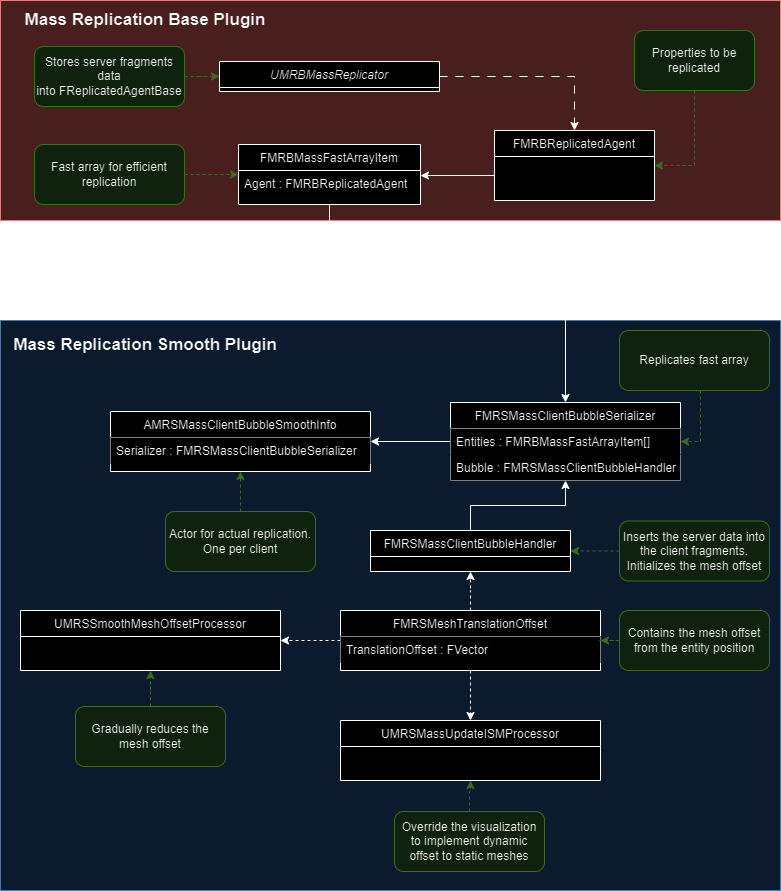

The diagram above was exported from draw.io. Its source (the exported page's mxGraphModel, read from the mxfile embedded in the PNG):
<mxGraphModel dx="1386" dy="793" grid="1" gridSize="10" guides="1" tooltips="1" connect="1" arrows="1" fold="1" page="1" pageScale="1" pageWidth="827" pageHeight="1169" math="0" shadow="0">
  <root>
    <mxCell id="WIyWlLk6GJQsqaUBKTNV-0" />
    <mxCell id="WIyWlLk6GJQsqaUBKTNV-1" parent="WIyWlLk6GJQsqaUBKTNV-0" />
    <mxCell id="zGNZsq1Lu3RPdvI_jiA--15" value="" style="rounded=0;whiteSpace=wrap;html=1;fillColor=#f8cecc;strokeColor=#b85450;" parent="WIyWlLk6GJQsqaUBKTNV-1" vertex="1">
      <mxGeometry x="20" y="240" width="780" height="220" as="geometry" />
    </mxCell>
    <mxCell id="zGNZsq1Lu3RPdvI_jiA--36" style="edgeStyle=orthogonalEdgeStyle;rounded=0;orthogonalLoop=1;jettySize=auto;html=1;entryX=0.5;entryY=0;entryDx=0;entryDy=0;dashed=1;dashPattern=8 8;" parent="WIyWlLk6GJQsqaUBKTNV-1" source="zkfFHV4jXpPFQw0GAbJ--0" target="zkfFHV4jXpPFQw0GAbJ--13" edge="1">
      <mxGeometry relative="1" as="geometry" />
    </mxCell>
    <mxCell id="Pr_rVazLt1bJL9F4S4Oc-0" value="" style="rounded=0;whiteSpace=wrap;html=1;fillColor=#dae8fc;strokeColor=#6c8ebf;movable=0;resizable=0;rotatable=0;deletable=0;editable=0;locked=1;connectable=0;" parent="WIyWlLk6GJQsqaUBKTNV-1" vertex="1">
      <mxGeometry x="20" y="560" width="780" height="570" as="geometry" />
    </mxCell>
    <mxCell id="zkfFHV4jXpPFQw0GAbJ--0" value="UMRBMassReplicator" style="swimlane;fontStyle=2;align=center;verticalAlign=top;childLayout=stackLayout;horizontal=1;startSize=26;horizontalStack=0;resizeParent=1;resizeLast=0;collapsible=1;marginBottom=0;rounded=0;shadow=0;strokeWidth=1;swimlaneFillColor=default;" parent="WIyWlLk6GJQsqaUBKTNV-1" vertex="1">
      <mxGeometry x="239" y="301" width="220" height="30" as="geometry">
        <mxRectangle x="230" y="140" width="160" height="26" as="alternateBounds" />
      </mxGeometry>
    </mxCell>
    <mxCell id="zkfFHV4jXpPFQw0GAbJ--13" value="FMRBReplicatedAgent" style="swimlane;fontStyle=0;align=center;verticalAlign=top;childLayout=stackLayout;horizontal=1;startSize=26;horizontalStack=0;resizeParent=1;resizeLast=0;collapsible=1;marginBottom=0;rounded=0;shadow=0;strokeWidth=1;swimlaneFillColor=default;" parent="WIyWlLk6GJQsqaUBKTNV-1" vertex="1">
      <mxGeometry x="514" y="370" width="160" height="70" as="geometry">
        <mxRectangle x="340" y="380" width="170" height="26" as="alternateBounds" />
      </mxGeometry>
    </mxCell>
    <mxCell id="zGNZsq1Lu3RPdvI_jiA--30" style="edgeStyle=orthogonalEdgeStyle;rounded=0;orthogonalLoop=1;jettySize=auto;html=1;entryX=0.5;entryY=0;entryDx=0;entryDy=0;" parent="WIyWlLk6GJQsqaUBKTNV-1" source="zkfFHV4jXpPFQw0GAbJ--17" target="zGNZsq1Lu3RPdvI_jiA--1" edge="1">
      <mxGeometry relative="1" as="geometry">
        <Array as="points">
          <mxPoint x="349" y="490" />
          <mxPoint x="585" y="490" />
        </Array>
      </mxGeometry>
    </mxCell>
    <mxCell id="zkfFHV4jXpPFQw0GAbJ--17" value="FMRBMassFastArrayItem" style="swimlane;fontStyle=0;align=center;verticalAlign=top;childLayout=stackLayout;horizontal=1;startSize=26;horizontalStack=0;resizeParent=1;resizeLast=0;collapsible=1;marginBottom=0;rounded=0;shadow=0;strokeWidth=1;swimlaneFillColor=default;" parent="WIyWlLk6GJQsqaUBKTNV-1" vertex="1">
      <mxGeometry x="258" y="384" width="182" height="60" as="geometry">
        <mxRectangle x="550" y="140" width="160" height="26" as="alternateBounds" />
      </mxGeometry>
    </mxCell>
    <mxCell id="zkfFHV4jXpPFQw0GAbJ--18" value="Agent : FMRBReplicatedAgent" style="text;align=left;verticalAlign=top;spacingLeft=4;spacingRight=4;overflow=hidden;rotatable=0;points=[[0,0.5],[1,0.5]];portConstraint=eastwest;" parent="zkfFHV4jXpPFQw0GAbJ--17" vertex="1">
      <mxGeometry y="26" width="182" height="26" as="geometry" />
    </mxCell>
    <mxCell id="zGNZsq1Lu3RPdvI_jiA--16" value="Mass Replication Base Plugin" style="text;html=1;align=center;verticalAlign=middle;whiteSpace=wrap;rounded=0;fontSize=17;fontStyle=1" parent="WIyWlLk6GJQsqaUBKTNV-1" vertex="1">
      <mxGeometry x="30" y="245" width="270" height="30" as="geometry" />
    </mxCell>
    <mxCell id="zGNZsq1Lu3RPdvI_jiA--24" style="edgeStyle=orthogonalEdgeStyle;rounded=0;orthogonalLoop=1;jettySize=auto;html=1;" parent="WIyWlLk6GJQsqaUBKTNV-1" target="zkfFHV4jXpPFQw0GAbJ--17" edge="1">
      <mxGeometry relative="1" as="geometry">
        <mxPoint x="514" y="414.9999999999999" as="sourcePoint" />
        <Array as="points">
          <mxPoint x="450" y="415" />
          <mxPoint x="450" y="415" />
        </Array>
      </mxGeometry>
    </mxCell>
    <mxCell id="zGNZsq1Lu3RPdvI_jiA--35" style="edgeStyle=orthogonalEdgeStyle;rounded=0;orthogonalLoop=1;jettySize=auto;html=1;entryX=0;entryY=0.5;entryDx=0;entryDy=0;fillColor=#d5e8d4;strokeColor=#82b366;dashed=1;" parent="WIyWlLk6GJQsqaUBKTNV-1" source="zGNZsq1Lu3RPdvI_jiA--34" target="zkfFHV4jXpPFQw0GAbJ--0" edge="1">
      <mxGeometry relative="1" as="geometry" />
    </mxCell>
    <mxCell id="zGNZsq1Lu3RPdvI_jiA--34" value="Stores server fragments data into&amp;nbsp;&lt;span style=&quot;text-wrap: nowrap;&quot;&gt;FReplicatedAgentBase&lt;/span&gt;" style="rounded=1;whiteSpace=wrap;html=1;fillColor=#d5e8d4;strokeColor=#82b366;" parent="WIyWlLk6GJQsqaUBKTNV-1" vertex="1">
      <mxGeometry x="54" y="286" width="150" height="60" as="geometry" />
    </mxCell>
    <mxCell id="zGNZsq1Lu3RPdvI_jiA--40" style="edgeStyle=orthogonalEdgeStyle;rounded=0;orthogonalLoop=1;jettySize=auto;html=1;entryX=1;entryY=0.5;entryDx=0;entryDy=0;fillColor=#d5e8d4;strokeColor=#82b366;dashed=1;" parent="WIyWlLk6GJQsqaUBKTNV-1" source="zGNZsq1Lu3RPdvI_jiA--38" target="zkfFHV4jXpPFQw0GAbJ--13" edge="1">
      <mxGeometry relative="1" as="geometry" />
    </mxCell>
    <mxCell id="zGNZsq1Lu3RPdvI_jiA--38" value="Properties to be replicated" style="rounded=1;whiteSpace=wrap;html=1;fillColor=#d5e8d4;strokeColor=#82b366;" parent="WIyWlLk6GJQsqaUBKTNV-1" vertex="1">
      <mxGeometry x="654" y="270" width="120" height="60" as="geometry" />
    </mxCell>
    <mxCell id="zGNZsq1Lu3RPdvI_jiA--42" style="edgeStyle=orthogonalEdgeStyle;rounded=0;orthogonalLoop=1;jettySize=auto;html=1;dashed=1;fillColor=#d5e8d4;strokeColor=#82b366;" parent="WIyWlLk6GJQsqaUBKTNV-1" source="zGNZsq1Lu3RPdvI_jiA--41" target="zkfFHV4jXpPFQw0GAbJ--17" edge="1">
      <mxGeometry relative="1" as="geometry" />
    </mxCell>
    <mxCell id="zGNZsq1Lu3RPdvI_jiA--41" value="Fast array for efficient replication" style="rounded=1;whiteSpace=wrap;html=1;fillColor=#d5e8d4;strokeColor=#82b366;" parent="WIyWlLk6GJQsqaUBKTNV-1" vertex="1">
      <mxGeometry x="54" y="384" width="150" height="60" as="geometry" />
    </mxCell>
    <mxCell id="Pr_rVazLt1bJL9F4S4Oc-25" style="edgeStyle=orthogonalEdgeStyle;rounded=0;orthogonalLoop=1;jettySize=auto;html=1;entryX=1;entryY=0.5;entryDx=0;entryDy=0;dashed=1;fillColor=#d5e8d4;strokeColor=#82b366;" parent="WIyWlLk6GJQsqaUBKTNV-1" source="zGNZsq1Lu3RPdvI_jiA--43" target="zGNZsq1Lu3RPdvI_jiA--20" edge="1">
      <mxGeometry relative="1" as="geometry" />
    </mxCell>
    <mxCell id="zGNZsq1Lu3RPdvI_jiA--43" value="&lt;div&gt;Inserts the server data into the client fragments.&lt;/div&gt;&lt;div&gt;Initializes the mesh offset&lt;br&gt;&lt;/div&gt;" style="rounded=1;whiteSpace=wrap;html=1;fillColor=#d5e8d4;strokeColor=#82b366;" parent="WIyWlLk6GJQsqaUBKTNV-1" vertex="1">
      <mxGeometry x="639" y="760.5" width="150" height="60" as="geometry" />
    </mxCell>
    <mxCell id="Pr_rVazLt1bJL9F4S4Oc-24" style="edgeStyle=orthogonalEdgeStyle;rounded=0;orthogonalLoop=1;jettySize=auto;html=1;entryX=0.5;entryY=1;entryDx=0;entryDy=0;dashed=1;fillColor=#d5e8d4;strokeColor=#82b366;" parent="WIyWlLk6GJQsqaUBKTNV-1" source="zGNZsq1Lu3RPdvI_jiA--45" target="zkfFHV4jXpPFQw0GAbJ--6" edge="1">
      <mxGeometry relative="1" as="geometry" />
    </mxCell>
    <mxCell id="zGNZsq1Lu3RPdvI_jiA--45" value="Actor for actual replication. One per client" style="rounded=1;whiteSpace=wrap;html=1;fillColor=#d5e8d4;strokeColor=#82b366;" parent="WIyWlLk6GJQsqaUBKTNV-1" vertex="1">
      <mxGeometry x="185" y="751" width="150" height="60" as="geometry" />
    </mxCell>
    <mxCell id="Pr_rVazLt1bJL9F4S4Oc-20" style="edgeStyle=orthogonalEdgeStyle;rounded=0;orthogonalLoop=1;jettySize=auto;html=1;" parent="WIyWlLk6GJQsqaUBKTNV-1" source="zGNZsq1Lu3RPdvI_jiA--20" target="zGNZsq1Lu3RPdvI_jiA--1" edge="1">
      <mxGeometry relative="1" as="geometry" />
    </mxCell>
    <mxCell id="zGNZsq1Lu3RPdvI_jiA--20" value="FMRSMassClientBubbleHandler" style="swimlane;fontStyle=0;align=center;verticalAlign=top;childLayout=stackLayout;horizontal=1;startSize=26;horizontalStack=0;resizeParent=1;resizeLast=0;collapsible=1;marginBottom=0;rounded=0;shadow=0;strokeWidth=1;fillColor=default;fillStyle=solid;gradientColor=none;swimlaneFillColor=default;strokeColor=default;" parent="WIyWlLk6GJQsqaUBKTNV-1" vertex="1">
      <mxGeometry x="390" y="770" width="200" height="41" as="geometry">
        <mxRectangle x="130" y="380" width="160" height="26" as="alternateBounds" />
      </mxGeometry>
    </mxCell>
    <mxCell id="Pr_rVazLt1bJL9F4S4Oc-19" style="edgeStyle=orthogonalEdgeStyle;rounded=0;orthogonalLoop=1;jettySize=auto;html=1;" parent="WIyWlLk6GJQsqaUBKTNV-1" source="zGNZsq1Lu3RPdvI_jiA--1" target="zkfFHV4jXpPFQw0GAbJ--6" edge="1">
      <mxGeometry relative="1" as="geometry" />
    </mxCell>
    <mxCell id="zGNZsq1Lu3RPdvI_jiA--1" value="FMRSMassClientBubbleSerializer" style="swimlane;fontStyle=0;align=center;verticalAlign=top;childLayout=stackLayout;horizontal=1;startSize=26;horizontalStack=0;resizeParent=1;resizeLast=0;collapsible=1;marginBottom=0;rounded=0;shadow=0;strokeWidth=1;fillColor=default;fillStyle=solid;gradientColor=none;swimlaneFillColor=default;strokeColor=default;" parent="WIyWlLk6GJQsqaUBKTNV-1" vertex="1">
      <mxGeometry x="470" y="642" width="230" height="78" as="geometry">
        <mxRectangle x="130" y="380" width="160" height="26" as="alternateBounds" />
      </mxGeometry>
    </mxCell>
    <mxCell id="zGNZsq1Lu3RPdvI_jiA--9" value="Entities : FMRBMassFastArrayItem[]" style="text;align=left;verticalAlign=top;spacingLeft=4;spacingRight=4;overflow=hidden;rotatable=0;points=[[0,0.5],[1,0.5]];portConstraint=eastwest;fillColor=default;" parent="zGNZsq1Lu3RPdvI_jiA--1" vertex="1">
      <mxGeometry y="26" width="230" height="26" as="geometry" />
    </mxCell>
    <mxCell id="zGNZsq1Lu3RPdvI_jiA--31" value="Bubble : FMRSMassClientBubbleHandler&#10;" style="text;align=left;verticalAlign=top;spacingLeft=4;spacingRight=4;overflow=hidden;rotatable=0;points=[[0,0.5],[1,0.5]];portConstraint=eastwest;fillColor=default;" parent="zGNZsq1Lu3RPdvI_jiA--1" vertex="1">
      <mxGeometry y="52" width="230" height="26" as="geometry" />
    </mxCell>
    <mxCell id="zkfFHV4jXpPFQw0GAbJ--6" value="AMRSMassClientBubbleSmoothInfo" style="swimlane;fontStyle=0;align=center;verticalAlign=top;childLayout=stackLayout;horizontal=1;startSize=26;horizontalStack=0;resizeParent=1;resizeLast=0;collapsible=1;marginBottom=0;rounded=0;shadow=0;strokeWidth=1;swimlaneFillColor=default;" parent="WIyWlLk6GJQsqaUBKTNV-1" vertex="1">
      <mxGeometry x="130" y="651" width="260" height="60" as="geometry">
        <mxRectangle x="130" y="380" width="160" height="26" as="alternateBounds" />
      </mxGeometry>
    </mxCell>
    <mxCell id="zGNZsq1Lu3RPdvI_jiA--7" value="Serializer : FMRSMassClientBubbleSerializer&#10;" style="text;align=left;verticalAlign=top;spacingLeft=4;spacingRight=4;overflow=hidden;rotatable=0;points=[[0,0.5],[1,0.5]];portConstraint=eastwest;fillColor=default;" parent="zkfFHV4jXpPFQw0GAbJ--6" vertex="1">
      <mxGeometry y="26" width="260" height="26" as="geometry" />
    </mxCell>
    <mxCell id="Pr_rVazLt1bJL9F4S4Oc-26" style="edgeStyle=orthogonalEdgeStyle;rounded=0;orthogonalLoop=1;jettySize=auto;html=1;dashed=1;fillColor=#d5e8d4;strokeColor=#82b366;" parent="WIyWlLk6GJQsqaUBKTNV-1" source="zGNZsq1Lu3RPdvI_jiA--47" target="zGNZsq1Lu3RPdvI_jiA--9" edge="1">
      <mxGeometry relative="1" as="geometry">
        <Array as="points">
          <mxPoint x="720" y="681" />
        </Array>
      </mxGeometry>
    </mxCell>
    <mxCell id="zGNZsq1Lu3RPdvI_jiA--47" value="&lt;div&gt;Replicates fast array&lt;/div&gt;" style="rounded=1;whiteSpace=wrap;html=1;fillColor=#d5e8d4;strokeColor=#82b366;" parent="WIyWlLk6GJQsqaUBKTNV-1" vertex="1">
      <mxGeometry x="639" y="570" width="150" height="60" as="geometry" />
    </mxCell>
    <mxCell id="Pr_rVazLt1bJL9F4S4Oc-1" value="Mass Replication Smooth Plugin" style="text;html=1;align=center;verticalAlign=middle;whiteSpace=wrap;rounded=0;fontSize=17;fontStyle=1" parent="WIyWlLk6GJQsqaUBKTNV-1" vertex="1">
      <mxGeometry x="30" y="570" width="270" height="30" as="geometry" />
    </mxCell>
    <mxCell id="Pr_rVazLt1bJL9F4S4Oc-21" style="edgeStyle=orthogonalEdgeStyle;rounded=0;orthogonalLoop=1;jettySize=auto;html=1;dashed=1;" parent="WIyWlLk6GJQsqaUBKTNV-1" source="Pr_rVazLt1bJL9F4S4Oc-2" target="zGNZsq1Lu3RPdvI_jiA--20" edge="1">
      <mxGeometry relative="1" as="geometry" />
    </mxCell>
    <mxCell id="Pr_rVazLt1bJL9F4S4Oc-22" style="edgeStyle=orthogonalEdgeStyle;rounded=0;orthogonalLoop=1;jettySize=auto;html=1;dashed=1;" parent="WIyWlLk6GJQsqaUBKTNV-1" source="Pr_rVazLt1bJL9F4S4Oc-2" target="Pr_rVazLt1bJL9F4S4Oc-5" edge="1">
      <mxGeometry relative="1" as="geometry" />
    </mxCell>
    <mxCell id="Pr_rVazLt1bJL9F4S4Oc-23" style="edgeStyle=orthogonalEdgeStyle;rounded=0;orthogonalLoop=1;jettySize=auto;html=1;entryX=0.5;entryY=0;entryDx=0;entryDy=0;dashed=1;" parent="WIyWlLk6GJQsqaUBKTNV-1" source="Pr_rVazLt1bJL9F4S4Oc-2" target="Pr_rVazLt1bJL9F4S4Oc-12" edge="1">
      <mxGeometry relative="1" as="geometry" />
    </mxCell>
    <mxCell id="Pr_rVazLt1bJL9F4S4Oc-2" value="FMRSMeshTranslationOffset" style="swimlane;fontStyle=0;align=center;verticalAlign=top;childLayout=stackLayout;horizontal=1;startSize=26;horizontalStack=0;resizeParent=1;resizeLast=0;collapsible=1;marginBottom=0;rounded=0;shadow=0;strokeWidth=1;swimlaneFillColor=default;" parent="WIyWlLk6GJQsqaUBKTNV-1" vertex="1">
      <mxGeometry x="360" y="850" width="260" height="60" as="geometry">
        <mxRectangle x="130" y="380" width="160" height="26" as="alternateBounds" />
      </mxGeometry>
    </mxCell>
    <mxCell id="Pr_rVazLt1bJL9F4S4Oc-3" value="TranslationOffset : FVector" style="text;align=left;verticalAlign=top;spacingLeft=4;spacingRight=4;overflow=hidden;rotatable=0;points=[[0,0.5],[1,0.5]];portConstraint=eastwest;fillColor=default;" parent="Pr_rVazLt1bJL9F4S4Oc-2" vertex="1">
      <mxGeometry y="26" width="260" height="26" as="geometry" />
    </mxCell>
    <mxCell id="Pr_rVazLt1bJL9F4S4Oc-5" value="UMRSSmoothMeshOffsetProcessor" style="swimlane;fontStyle=0;align=center;verticalAlign=top;childLayout=stackLayout;horizontal=1;startSize=26;horizontalStack=0;resizeParent=1;resizeLast=0;collapsible=1;marginBottom=0;rounded=0;shadow=0;strokeWidth=1;swimlaneFillColor=default;" parent="WIyWlLk6GJQsqaUBKTNV-1" vertex="1">
      <mxGeometry x="40" y="850" width="260" height="60" as="geometry">
        <mxRectangle x="130" y="380" width="160" height="26" as="alternateBounds" />
      </mxGeometry>
    </mxCell>
    <mxCell id="Pr_rVazLt1bJL9F4S4Oc-29" style="edgeStyle=orthogonalEdgeStyle;rounded=0;orthogonalLoop=1;jettySize=auto;html=1;entryX=0.5;entryY=1;entryDx=0;entryDy=0;dashed=1;fillColor=#d5e8d4;strokeColor=#82b366;" parent="WIyWlLk6GJQsqaUBKTNV-1" source="Pr_rVazLt1bJL9F4S4Oc-7" target="Pr_rVazLt1bJL9F4S4Oc-5" edge="1">
      <mxGeometry relative="1" as="geometry" />
    </mxCell>
    <mxCell id="Pr_rVazLt1bJL9F4S4Oc-7" value="Gradually reduces the mesh offset" style="rounded=1;whiteSpace=wrap;html=1;fillColor=#d5e8d4;strokeColor=#82b366;" parent="WIyWlLk6GJQsqaUBKTNV-1" vertex="1">
      <mxGeometry x="95" y="946" width="150" height="60" as="geometry" />
    </mxCell>
    <mxCell id="Pr_rVazLt1bJL9F4S4Oc-27" style="edgeStyle=orthogonalEdgeStyle;rounded=0;orthogonalLoop=1;jettySize=auto;html=1;dashed=1;fillColor=#d5e8d4;strokeColor=#82b366;" parent="WIyWlLk6GJQsqaUBKTNV-1" source="Pr_rVazLt1bJL9F4S4Oc-9" target="Pr_rVazLt1bJL9F4S4Oc-2" edge="1">
      <mxGeometry relative="1" as="geometry" />
    </mxCell>
    <mxCell id="Pr_rVazLt1bJL9F4S4Oc-9" value="Contains the mesh offset from the entity position" style="rounded=1;whiteSpace=wrap;html=1;fillColor=#d5e8d4;strokeColor=#82b366;" parent="WIyWlLk6GJQsqaUBKTNV-1" vertex="1">
      <mxGeometry x="639" y="850" width="150" height="60" as="geometry" />
    </mxCell>
    <mxCell id="Pr_rVazLt1bJL9F4S4Oc-12" value="UMRSMassUpdateISMProcessor" style="swimlane;fontStyle=0;align=center;verticalAlign=top;childLayout=stackLayout;horizontal=1;startSize=26;horizontalStack=0;resizeParent=1;resizeLast=0;collapsible=1;marginBottom=0;rounded=0;shadow=0;strokeWidth=1;swimlaneFillColor=default;" parent="WIyWlLk6GJQsqaUBKTNV-1" vertex="1">
      <mxGeometry x="360" y="960" width="260" height="60" as="geometry">
        <mxRectangle x="130" y="380" width="160" height="26" as="alternateBounds" />
      </mxGeometry>
    </mxCell>
    <mxCell id="Pr_rVazLt1bJL9F4S4Oc-30" style="edgeStyle=orthogonalEdgeStyle;rounded=0;orthogonalLoop=1;jettySize=auto;html=1;entryX=0.5;entryY=1;entryDx=0;entryDy=0;dashed=1;fillColor=#d5e8d4;strokeColor=#82b366;" parent="WIyWlLk6GJQsqaUBKTNV-1" source="Pr_rVazLt1bJL9F4S4Oc-13" target="Pr_rVazLt1bJL9F4S4Oc-12" edge="1">
      <mxGeometry relative="1" as="geometry" />
    </mxCell>
    <mxCell id="Pr_rVazLt1bJL9F4S4Oc-13" value="Override the visualization to implement dynamic offset to static meshes" style="rounded=1;whiteSpace=wrap;html=1;fillColor=#d5e8d4;strokeColor=#82b366;" parent="WIyWlLk6GJQsqaUBKTNV-1" vertex="1">
      <mxGeometry x="414" y="1051" width="150" height="60" as="geometry" />
    </mxCell>
  </root>
</mxGraphModel>